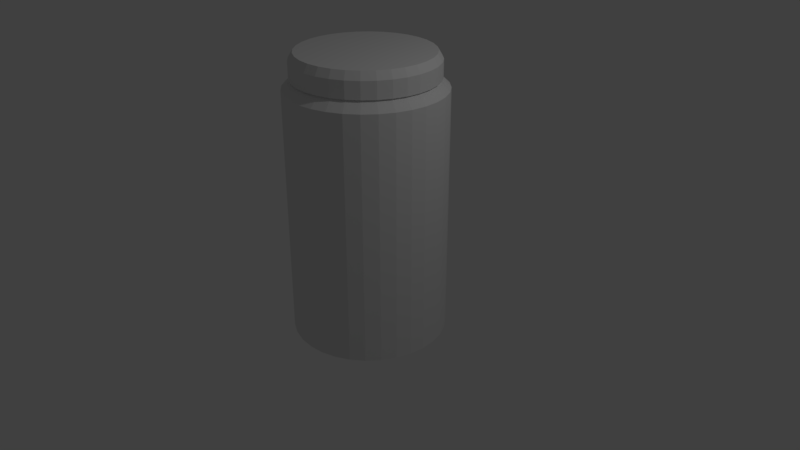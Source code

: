 # Source: bottle.blend  (saved by Blender 2.79.0; exported with 4.5.12 LTS)
import bpy
from mathutils import Matrix  # noqa: F401  (used for matrix-valued properties, if any)

bpy.ops.wm.read_factory_settings(use_empty=True)
scene = bpy.context.scene
scene.name = 'Scene'

# ---- collections
col_collection_1 = bpy.data.collections.new('Collection 1'); scene.collection.children.link(col_collection_1)

# ---- world
world_world = bpy.data.worlds.new('World'); scene.world = world_world
world_world.color = (0.05088, 0.05088, 0.05088)
world_world.use_sun_shadow = False
world_world.sun_shadow_jitter_overblur = 0.0
world_world.cycles.sampling_method = 'MANUAL'

# ---- cameras
cam_camera = bpy.data.cameras.new('Camera')
cam_camera.clip_end = 100.0
cam_camera.lens = 35.0
cam_camera.sensor_width = 32.0
cam_camera.sensor_height = 18.0
cam_camera.ortho_scale = 7.314
cam_camera.dof.focus_distance = 0.0
cam_camera.dof.aperture_fstop = 128.0

# ---- lights
light_lamp = bpy.data.lights.new('Lamp', 'POINT')
light_lamp.transmission_factor = 0.0
light_lamp.cutoff_distance = 30.0
light_lamp.energy = 100.0
light_lamp.shadow_buffer_clip_start = 1.001
light_lamp.shadow_soft_size = 0.1
light_lamp.shadow_maximum_resolution = 0.006
light_lamp.use_absolute_resolution = True

# ---- meshes
me_circle = bpy.data.meshes.new('Circle')
me_circle.from_pydata([(0.0, 1.0, -0.9598), (-0.1951, 0.9808, -0.9598), (-0.3827, 0.9239, -0.9598), (-0.5556, 0.8315, -0.9598), (-0.7071, 0.7071, -0.9598), (-0.8315, 0.5556, -0.9598), (-0.9239, 0.3827, -0.9598), (-0.9808, 0.1951, -0.9598), (-1.0, 7.55e-08, -0.9598), (-0.9808, -0.1951, -0.9598), (-0.9239, -0.3827, -0.9598), (-0.8315, -0.5556, -0.9598), (-0.7071, -0.7071, -0.9598), (-0.5556, -0.8315, -0.9598), (-0.3827, -0.9239, -0.9598), (-0.1951, -0.9808, -0.9598), (3.258e-07, -1.0, -0.9598), (0.1951, -0.9808, -0.9598), (0.3827, -0.9239, -0.9598), (0.5556, -0.8315, -0.9598), (0.7071, -0.7071, -0.9598), (0.8315, -0.5556, -0.9598), (0.9239, -0.3827, -0.9598), (0.9808, -0.1951, -0.9598), (1.0, 9.656e-07, -0.9598), (0.9808, 0.1951, -0.9598), (0.9239, 0.3827, -0.9598), (0.8315, 0.5556, -0.9598), (0.7071, 0.7071, -0.9598), (0.5556, 0.8315, -0.9598), (0.3827, 0.9239, -0.9598), (0.1951, 0.9808, -0.9598), (0.0, 1.0, 2.228), (-0.1951, 0.9808, 2.228), (-0.3827, 0.9239, 2.228), (-0.5556, 0.8315, 2.228), (-0.7071, 0.7071, 2.228), (-0.8315, 0.5556, 2.228), (-0.9239, 0.3827, 2.228), (-0.9808, 0.1951, 2.228), (-1.0, 7.55e-08, 2.228), (-0.9808, -0.1951, 2.228), (-0.9239, -0.3827, 2.228), (-0.8315, -0.5556, 2.228), (-0.7071, -0.7071, 2.228), (-0.5556, -0.8315, 2.228), (-0.3827, -0.9239, 2.228), (-0.1951, -0.9808, 2.228), (3.258e-07, -1.0, 2.228), (0.1951, -0.9808, 2.228), (0.3827, -0.9239, 2.228), (0.5556, -0.8315, 2.228), (0.7071, -0.7071, 2.228), (0.8315, -0.5556, 2.228), (0.9239, -0.3827, 2.228), (0.9808, -0.1951, 2.228), (1.0, 9.656e-07, 2.228), (0.9808, 0.1951, 2.228), (0.9239, 0.3827, 2.228), (0.8315, 0.5556, 2.228), (0.7071, 0.7071, 2.228), (0.5556, 0.8315, 2.228), (0.3827, 0.9239, 2.228), (0.1951, 0.9808, 2.228), (-1.724e-08, 0.8548, 2.364), (-0.1668, 0.8384, 2.364), (-0.3271, 0.7898, 2.364), (-0.4749, 0.7108, 2.364), (-0.6045, 0.6045, 2.364), (-0.7108, 0.4749, 2.364), (-0.7898, 0.3271, 2.364), (-0.8384, 0.1668, 2.364), (-0.8548, 1.059e-07, 2.364), (-0.8384, -0.1668, 2.364), (-0.7898, -0.3271, 2.364), (-0.7108, -0.4749, 2.364), (-0.6045, -0.6045, 2.364), (-0.4749, -0.7108, 2.364), (-0.3271, -0.7898, 2.364), (-0.1668, -0.8384, 2.364), (2.613e-07, -0.8548, 2.364), (0.1668, -0.8384, 2.364), (0.3271, -0.7898, 2.364), (0.4749, -0.7108, 2.364), (0.6045, -0.6045, 2.364), (0.7108, -0.4749, 2.364), (0.7898, -0.3271, 2.364), (0.8384, -0.1668, 2.364), (0.8548, 8.668e-07, 2.364), (0.8384, 0.1668, 2.364), (0.7898, 0.3271, 2.364), (0.7108, 0.4749, 2.364), (0.6045, 0.6045, 2.364), (0.4749, 0.7108, 2.364), (0.3271, 0.7898, 2.364), (0.1668, 0.8384, 2.364), (-4.68e-09, 0.8548, 2.566), (-0.1668, 0.8384, 2.566), (-0.3271, 0.7898, 2.566), (-0.4749, 0.7108, 2.566), (-0.6045, 0.6045, 2.566), (-0.7108, 0.4749, 2.566), (-0.7898, 0.3271, 2.566), (-0.8384, 0.1668, 2.566), (-0.8548, 1.059e-07, 2.566), (-0.8384, -0.1668, 2.566), (-0.7898, -0.3271, 2.566), (-0.7108, -0.4749, 2.566), (-0.6045, -0.6045, 2.566), (-0.4749, -0.7108, 2.566), (-0.3271, -0.7898, 2.566), (-0.1668, -0.8384, 2.566), (2.739e-07, -0.8548, 2.566), (0.1668, -0.8384, 2.566), (0.3271, -0.7898, 2.566), (0.4749, -0.7108, 2.566), (0.6045, -0.6045, 2.566), (0.7108, -0.4749, 2.566), (0.7898, -0.3271, 2.566), (0.8384, -0.1668, 2.566), (0.8548, 8.668e-07, 2.566), (0.8384, 0.1668, 2.566), (0.7898, 0.3271, 2.566), (0.7108, 0.4749, 2.566), (0.6045, 0.6045, 2.566), (0.4749, 0.7108, 2.566), (0.3271, 0.7898, 2.566), (0.1668, 0.8384, 2.566), (-1.399e-08, 0.7994, 2.639), (-0.156, 0.7841, 2.639), (-0.3059, 0.7386, 2.639), (-0.4441, 0.6647, 2.639), (-0.5653, 0.5653, 2.639), (-0.6647, 0.4441, 2.639), (-0.7386, 0.3059, 2.639), (-0.7841, 0.156, 2.639), (-0.7994, 1.194e-07, 2.639), (-0.7841, -0.156, 2.639), (-0.7386, -0.3059, 2.639), (-0.6647, -0.4441, 2.639), (-0.5653, -0.5653, 2.639), (-0.4441, -0.6647, 2.639), (-0.3059, -0.7386, 2.639), (-0.156, -0.7841, 2.639), (2.465e-07, -0.7994, 2.639), (0.156, -0.7841, 2.639), (0.3059, -0.7386, 2.639), (0.4441, -0.6647, 2.639), (0.5653, -0.5653, 2.639), (0.6647, -0.4441, 2.639), (0.7386, -0.3059, 2.639), (0.7841, -0.156, 2.639), (0.7994, 8.31e-07, 2.639), (0.7841, 0.156, 2.639), (0.7386, 0.3059, 2.639), (0.6647, 0.4441, 2.639), (0.5653, 0.5653, 2.639), (0.4441, 0.6647, 2.639), (0.3059, 0.7386, 2.639), (0.156, 0.7841, 2.639), (-1.179e-08, 0.9046, 2.355), (-0.1765, 0.8872, 2.355), (-0.3462, 0.8357, 2.355), (-0.5026, 0.7521, 2.355), (-0.6396, 0.6396, 2.355), (-0.7521, 0.5026, 2.355), (-0.8357, 0.3462, 2.355), (-0.8872, 0.1765, 2.355), (-0.9046, 9.379e-08, 2.355), (-0.8872, -0.1765, 2.355), (-0.8357, -0.3462, 2.355), (-0.7521, -0.5026, 2.355), (-0.6396, -0.6396, 2.355), (-0.5026, -0.7521, 2.355), (-0.3462, -0.8357, 2.355), (-0.1765, -0.8872, 2.355), (2.83e-07, -0.9046, 2.355), (0.1765, -0.8872, 2.355), (0.3462, -0.8357, 2.355), (0.5026, -0.7521, 2.355), (0.6396, -0.6396, 2.355), (0.7521, -0.5026, 2.355), (0.8357, -0.3462, 2.355), (0.8872, -0.1765, 2.355), (0.9046, 8.99e-07, 2.355), (0.8872, 0.1765, 2.355), (0.8357, 0.3462, 2.355), (0.7521, 0.5026, 2.355), (0.6396, 0.6396, 2.355), (0.5026, 0.7521, 2.355), (0.3462, 0.8357, 2.355), (0.1765, 0.8872, 2.355), (1.497e-09, 0.9046, 2.569), (-0.1765, 0.8872, 2.569), (-0.3462, 0.8357, 2.569), (-0.5026, 0.7521, 2.569), (-0.6396, 0.6396, 2.569), (-0.7521, 0.5026, 2.569), (-0.8357, 0.3462, 2.569), (-0.8872, 0.1765, 2.569), (-0.9046, 9.379e-08, 2.569), (-0.8872, -0.1765, 2.569), (-0.8357, -0.3462, 2.569), (-0.7521, -0.5026, 2.569), (-0.6396, -0.6396, 2.569), (-0.5026, -0.7521, 2.569), (-0.3462, -0.8357, 2.569), (-0.1765, -0.8872, 2.569), (2.962e-07, -0.9046, 2.569), (0.1765, -0.8872, 2.569), (0.3462, -0.8357, 2.569), (0.5026, -0.7521, 2.569), (0.6396, -0.6396, 2.569), (0.7521, -0.5026, 2.569), (0.8357, -0.3462, 2.569), (0.8872, -0.1765, 2.569), (0.9046, 8.99e-07, 2.569), (0.8872, 0.1765, 2.569), (0.8357, 0.3462, 2.569), (0.7521, 0.5026, 2.569), (0.6396, 0.6396, 2.569), (0.5026, 0.7521, 2.569), (0.3462, 0.8357, 2.569), (0.1765, 0.8872, 2.569), (-8.351e-09, 0.846, 2.666), (-0.165, 0.8297, 2.666), (-0.3237, 0.7816, 2.666), (-0.47, 0.7034, 2.666), (-0.5982, 0.5982, 2.666), (-0.7034, 0.47, 2.666), (-0.7816, 0.3237, 2.666), (-0.8297, 0.165, 2.666), (-0.846, 1.081e-07, 2.666), (-0.8297, -0.165, 2.666), (-0.7816, -0.3237, 2.666), (-0.7034, -0.47, 2.666), (-0.5982, -0.5982, 2.666), (-0.47, -0.7034, 2.666), (-0.3237, -0.7816, 2.666), (-0.165, -0.8297, 2.666), (2.673e-07, -0.846, 2.666), (0.165, -0.8297, 2.666), (0.3237, -0.7816, 2.666), (0.47, -0.7034, 2.666), (0.5982, -0.5982, 2.666), (0.7034, -0.47, 2.666), (0.7816, -0.3237, 2.666), (0.8297, -0.165, 2.666), (0.846, 8.611e-07, 2.666), (0.8297, 0.165, 2.666), (0.7816, 0.3237, 2.666), (0.7034, 0.47, 2.666), (0.5982, 0.5982, 2.666), (0.47, 0.7034, 2.666), (0.3237, 0.7816, 2.666), (0.165, 0.8297, 2.666), (-6.288e-08, 0.4905, 2.355), (-0.0957, 0.4811, 2.355), (-0.1877, 0.4532, 2.355), (-0.2725, 0.4079, 2.355), (-0.3469, 0.3469, 2.355), (-0.4079, 0.2725, 2.355), (-0.4532, 0.1877, 2.355), (-0.4811, 0.0957, 2.355), (-0.4905, 1.89e-07, 2.355), (-0.4811, -0.0957, 2.355), (-0.4532, -0.1877, 2.355), (-0.4079, -0.2725, 2.355), (-0.3469, -0.3469, 2.355), (-0.2725, -0.4079, 2.355), (-0.1877, -0.4532, 2.355), (-0.0957, -0.4811, 2.355), (9.696e-08, -0.4905, 2.355), (0.0957, -0.4811, 2.355), (0.1877, -0.4532, 2.355), (0.2725, -0.4079, 2.355), (0.3469, -0.3469, 2.355), (0.4079, -0.2725, 2.355), (0.4532, -0.1877, 2.355), (0.4811, -0.0957, 2.355), (0.4905, 6.256e-07, 2.355), (0.4811, 0.0957, 2.355), (0.4532, 0.1877, 2.355), (0.4079, 0.2725, 2.355), (0.3469, 0.3469, 2.355), (0.2725, 0.4079, 2.355), (0.1877, 0.4532, 2.355), (0.0957, 0.4811, 2.355)], [], [(1, 0, 31, 30, 29, 28, 27, 26, 25, 24, 23, 22, 21, 20, 19, 18, 17, 16, 15, 14, 13, 12, 11, 10, 9, 8, 7, 6, 5, 4, 3, 2), (51, 52, 84, 83), (11, 12, 44, 43), (25, 26, 58, 57), (12, 13, 45, 44), (26, 27, 59, 58), (13, 14, 46, 45), (0, 1, 33, 32), (27, 28, 60, 59), (14, 15, 47, 46), (1, 2, 34, 33), (28, 29, 61, 60), (15, 16, 48, 47), (2, 3, 35, 34), (29, 30, 62, 61), (16, 17, 49, 48), (3, 4, 36, 35), (30, 31, 63, 62), (17, 18, 50, 49), (4, 5, 37, 36), (31, 0, 32, 63), (18, 19, 51, 50), (5, 6, 38, 37), (19, 20, 52, 51), (6, 7, 39, 38), (20, 21, 53, 52), (7, 8, 40, 39), (21, 22, 54, 53), (8, 9, 41, 40), (22, 23, 55, 54), (9, 10, 42, 41), (23, 24, 56, 55), (10, 11, 43, 42), (24, 25, 57, 56), (82, 83, 115, 114), (38, 39, 71, 70), (52, 53, 85, 84), (39, 40, 72, 71), (53, 54, 86, 85), (40, 41, 73, 72), (54, 55, 87, 86), (41, 42, 74, 73), (55, 56, 88, 87), (42, 43, 75, 74), (56, 57, 89, 88), (43, 44, 76, 75), (57, 58, 90, 89), (44, 45, 77, 76), (58, 59, 91, 90), (45, 46, 78, 77), (32, 33, 65, 64), (59, 60, 92, 91), (46, 47, 79, 78), (33, 34, 66, 65), (60, 61, 93, 92), (47, 48, 80, 79), (34, 35, 67, 66), (61, 62, 94, 93), (48, 49, 81, 80), (35, 36, 68, 67), (62, 63, 95, 94), (49, 50, 82, 81), (36, 37, 69, 68), (63, 32, 64, 95), (50, 51, 83, 82), (37, 38, 70, 69), (117, 118, 150, 149), (69, 70, 102, 101), (83, 84, 116, 115), (70, 71, 103, 102), (84, 85, 117, 116), (71, 72, 104, 103), (85, 86, 118, 117), (72, 73, 105, 104), (86, 87, 119, 118), (73, 74, 106, 105), (87, 88, 120, 119), (74, 75, 107, 106), (88, 89, 121, 120), (75, 76, 108, 107), (89, 90, 122, 121), (76, 77, 109, 108), (90, 91, 123, 122), (77, 78, 110, 109), (64, 65, 97, 96), (91, 92, 124, 123), (78, 79, 111, 110), (65, 66, 98, 97), (92, 93, 125, 124), (79, 80, 112, 111), (66, 67, 99, 98), (93, 94, 126, 125), (80, 81, 113, 112), (67, 68, 100, 99), (94, 95, 127, 126), (81, 82, 114, 113), (68, 69, 101, 100), (95, 64, 96, 127), (129, 130, 131, 132, 133, 134, 135, 136, 137, 138, 139, 140, 141, 142, 143, 144, 145, 146, 147, 148, 149, 150, 151, 152, 153, 154, 155, 156, 157, 158, 159, 128), (104, 105, 137, 136), (118, 119, 151, 150), (105, 106, 138, 137), (119, 120, 152, 151), (106, 107, 139, 138), (120, 121, 153, 152), (107, 108, 140, 139), (121, 122, 154, 153), (108, 109, 141, 140), (122, 123, 155, 154), (109, 110, 142, 141), (96, 97, 129, 128), (123, 124, 156, 155), (110, 111, 143, 142), (97, 98, 130, 129), (124, 125, 157, 156), (111, 112, 144, 143), (98, 99, 131, 130), (125, 126, 158, 157), (112, 113, 145, 144), (99, 100, 132, 131), (126, 127, 159, 158), (113, 114, 146, 145), (100, 101, 133, 132), (127, 96, 128, 159), (114, 115, 147, 146), (101, 102, 134, 133), (115, 116, 148, 147), (102, 103, 135, 134), (116, 117, 149, 148), (103, 104, 136, 135), (178, 179, 211, 210), (213, 214, 246, 245), (165, 166, 198, 197), (179, 180, 212, 211), (166, 167, 199, 198), (180, 181, 213, 212), (167, 168, 200, 199), (181, 182, 214, 213), (168, 169, 201, 200), (182, 183, 215, 214), (169, 170, 202, 201), (183, 184, 216, 215), (170, 171, 203, 202), (184, 185, 217, 216), (171, 172, 204, 203), (185, 186, 218, 217), (172, 173, 205, 204), (186, 187, 219, 218), (173, 174, 206, 205), (160, 161, 193, 192), (187, 188, 220, 219), (174, 175, 207, 206), (161, 162, 194, 193), (188, 189, 221, 220), (175, 176, 208, 207), (162, 163, 195, 194), (189, 190, 222, 221), (176, 177, 209, 208), (163, 164, 196, 195), (190, 191, 223, 222), (177, 178, 210, 209), (164, 165, 197, 196), (191, 160, 192, 223), (225, 226, 227, 228, 229, 230, 231, 232, 233, 234, 235, 236, 237, 238, 239, 240, 241, 242, 243, 244, 245, 246, 247, 248, 249, 250, 251, 252, 253, 254, 255, 224), (200, 201, 233, 232), (214, 215, 247, 246), (201, 202, 234, 233), (215, 216, 248, 247), (202, 203, 235, 234), (216, 217, 249, 248), (203, 204, 236, 235), (217, 218, 250, 249), (204, 205, 237, 236), (218, 219, 251, 250), (205, 206, 238, 237), (192, 193, 225, 224), (219, 220, 252, 251), (206, 207, 239, 238), (193, 194, 226, 225), (220, 221, 253, 252), (207, 208, 240, 239), (194, 195, 227, 226), (221, 222, 254, 253), (208, 209, 241, 240), (195, 196, 228, 227), (222, 223, 255, 254), (209, 210, 242, 241), (196, 197, 229, 228), (223, 192, 224, 255), (210, 211, 243, 242), (197, 198, 230, 229), (211, 212, 244, 243), (198, 199, 231, 230), (212, 213, 245, 244), (199, 200, 232, 231), (161, 160, 256, 257), (188, 187, 283, 284), (175, 174, 270, 271), (162, 161, 257, 258), (189, 188, 284, 285), (176, 175, 271, 272), (163, 162, 258, 259), (190, 189, 285, 286), (177, 176, 272, 273), (164, 163, 259, 260), (191, 190, 286, 287), (178, 177, 273, 274), (165, 164, 260, 261), (160, 191, 287, 256), (179, 178, 274, 275), (166, 165, 261, 262), (180, 179, 275, 276), (167, 166, 262, 263), (181, 180, 276, 277), (168, 167, 263, 264), (182, 181, 277, 278), (169, 168, 264, 265), (183, 182, 278, 279), (170, 169, 265, 266), (184, 183, 279, 280), (171, 170, 266, 267), (185, 184, 280, 281), (172, 171, 267, 268), (186, 185, 281, 282), (173, 172, 268, 269), (187, 186, 282, 283), (174, 173, 269, 270)])
me_circle.use_remesh_preserve_volume = False
me_circle.use_remesh_preserve_attributes = False
me_circle.use_mirror_vertex_groups = False
me_circle.update()

# ---- objects
ob_mball_001 = bpy.data.objects.new('Mball.001', None)
ob_mball = bpy.data.objects.new('Mball', None)
ob_bottle = bpy.data.objects.new('bottle', me_circle)
ob_lamp = bpy.data.objects.new('Lamp', light_lamp)
ob_camera = bpy.data.objects.new('Camera', cam_camera)

# ---- transforms, parenting, visibility, modifiers, constraints
ob_mball_001.location = (0.0, 0.0, 4.387)
ob_mball_001.scale = (0.2002, 0.2002, 0.2002)
ob_mball_001.empty_image_offset = (0.0, 0.0)
ob_mball_001.lineart.crease_threshold = 0.0
ob_mball.location = (0.0, 0.0, 3.604)
ob_mball.scale = (0.5142, 0.5142, 0.5142)
ob_mball.empty_image_offset = (0.0, 0.0)
ob_mball.lineart.crease_threshold = 0.0
ob_bottle.location = (0.0, 0.0, 1.097)
ob_bottle.lineart.crease_threshold = 0.0
ob_lamp.location = (4.076, 1.005, 7.0)
ob_lamp.rotation_euler = (0.6503, 0.05522, 1.866)
ob_lamp.lock_rotations_4d = False
ob_lamp.empty_display_type = 'ARROWS'
ob_lamp.color = (0.0, 0.0, 0.0, 0.0)
ob_lamp.lineart.crease_threshold = 0.0
ob_camera.location = (7.481, -6.508, 6.44)
ob_camera.rotation_euler = (1.109, 0.0, 0.8149)
ob_camera.lock_rotations_4d = False
ob_camera.empty_display_type = 'ARROWS'
ob_camera.color = (0.0, 0.0, 0.0, 0.0)
ob_camera.display_type = 'WIRE'
ob_camera.lineart.crease_threshold = 0.0

# ---- collection membership
col_collection_1.objects.link(ob_mball_001)
col_collection_1.objects.link(ob_mball)
col_collection_1.objects.link(ob_bottle)
col_collection_1.objects.link(ob_lamp)
col_collection_1.objects.link(ob_camera)

# ---- scene / render settings (as saved in the file)
scene.camera = ob_camera
scene.frame_start = 1; scene.frame_end = 250; scene.frame_set(1)
scene.render.engine = 'BLENDER_EEVEE_NEXT'
scene.render.resolution_percentage = 50
scene.render.dither_intensity = 0.0
scene.cycles.use_denoising = False
scene.cycles.samples = 128
scene.cycles.sampling_pattern = 'TABULATED_SOBOL'
scene.cycles.use_adaptive_sampling = False
scene.cycles.use_light_tree = False
scene.cycles.blur_glossy = 0.0
scene.cycles.sample_clamp_indirect = 0.0
scene.view_settings.view_transform = 'Standard'
bpy.context.view_layer.update()
